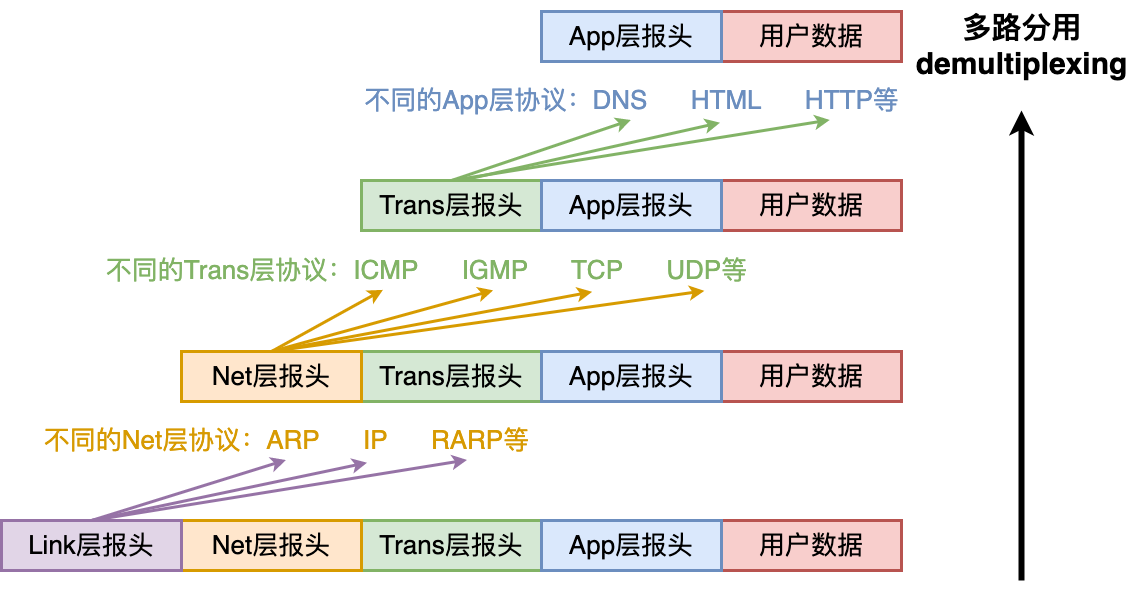

The diagram above was exported from draw.io. Its source (the exported page's mxGraphModel, read from the mxfile embedded in the PNG):
<mxGraphModel dx="1583" dy="905" grid="1" gridSize="10" guides="1" tooltips="1" connect="1" arrows="1" fold="1" page="0" pageScale="1" pageWidth="827" pageHeight="1169" background="#ffffff" math="0" shadow="0">
  <root>
    <mxCell id="0" />
    <mxCell id="1" parent="0" />
    <mxCell id="tLUmtipj8eZk0ioKP9Nz-7" value="&lt;font style=&quot;font-size: 26px;&quot;&gt;Trans层报头&lt;/font&gt;" style="rounded=0;whiteSpace=wrap;html=1;strokeWidth=3;fillColor=#d5e8d4;strokeColor=#82b366;" vertex="1" parent="1">
      <mxGeometry x="-220" y="140" width="180" height="50" as="geometry" />
    </mxCell>
    <mxCell id="tLUmtipj8eZk0ioKP9Nz-8" value="&lt;font style=&quot;font-size: 26px;&quot;&gt;用户数据&lt;/font&gt;" style="rounded=0;whiteSpace=wrap;html=1;strokeWidth=3;fillColor=#f8cecc;strokeColor=#b85450;" vertex="1" parent="1">
      <mxGeometry x="140" y="-29" width="180" height="50" as="geometry" />
    </mxCell>
    <mxCell id="tLUmtipj8eZk0ioKP9Nz-9" value="&lt;font style=&quot;font-size: 26px;&quot;&gt;App层报头&lt;/font&gt;" style="rounded=0;whiteSpace=wrap;html=1;strokeWidth=3;fillColor=#dae8fc;strokeColor=#6c8ebf;" vertex="1" parent="1">
      <mxGeometry x="-40" y="-29" width="180" height="50" as="geometry" />
    </mxCell>
    <mxCell id="tLUmtipj8eZk0ioKP9Nz-10" value="&lt;font style=&quot;font-size: 26px;&quot;&gt;用户数据&lt;/font&gt;" style="rounded=0;whiteSpace=wrap;html=1;strokeWidth=3;fillColor=#f8cecc;strokeColor=#b85450;" vertex="1" parent="1">
      <mxGeometry x="140" y="140" width="180" height="50" as="geometry" />
    </mxCell>
    <mxCell id="tLUmtipj8eZk0ioKP9Nz-11" value="&lt;font style=&quot;font-size: 26px;&quot;&gt;App层报头&lt;/font&gt;" style="rounded=0;whiteSpace=wrap;html=1;strokeWidth=3;fillColor=#dae8fc;strokeColor=#6c8ebf;" vertex="1" parent="1">
      <mxGeometry x="-40" y="140" width="180" height="50" as="geometry" />
    </mxCell>
    <mxCell id="tLUmtipj8eZk0ioKP9Nz-12" value="&lt;font style=&quot;font-size: 26px;&quot;&gt;Trans层报头&lt;/font&gt;" style="rounded=0;whiteSpace=wrap;html=1;strokeWidth=3;fillColor=#d5e8d4;strokeColor=#82b366;" vertex="1" parent="1">
      <mxGeometry x="-220" y="311" width="180" height="50" as="geometry" />
    </mxCell>
    <mxCell id="tLUmtipj8eZk0ioKP9Nz-13" value="&lt;font style=&quot;font-size: 26px;&quot;&gt;用户数据&lt;/font&gt;" style="rounded=0;whiteSpace=wrap;html=1;strokeWidth=3;fillColor=#f8cecc;strokeColor=#b85450;" vertex="1" parent="1">
      <mxGeometry x="140" y="311" width="180" height="50" as="geometry" />
    </mxCell>
    <mxCell id="tLUmtipj8eZk0ioKP9Nz-14" value="&lt;font style=&quot;font-size: 26px;&quot;&gt;App层报头&lt;/font&gt;" style="rounded=0;whiteSpace=wrap;html=1;strokeWidth=3;fillColor=#dae8fc;strokeColor=#6c8ebf;" vertex="1" parent="1">
      <mxGeometry x="-40" y="311" width="180" height="50" as="geometry" />
    </mxCell>
    <mxCell id="tLUmtipj8eZk0ioKP9Nz-32" style="rounded=0;orthogonalLoop=1;jettySize=auto;html=1;entryX=0.921;entryY=1.009;entryDx=0;entryDy=0;entryPerimeter=0;strokeColor=#d79b00;fillColor=#ffe6cc;strokeWidth=3;exitX=0.5;exitY=0;exitDx=0;exitDy=0;" edge="1" parent="1" source="tLUmtipj8eZk0ioKP9Nz-15" target="tLUmtipj8eZk0ioKP9Nz-30">
      <mxGeometry relative="1" as="geometry" />
    </mxCell>
    <mxCell id="tLUmtipj8eZk0ioKP9Nz-15" value="&lt;font style=&quot;font-size: 26px;&quot;&gt;Net层报头&lt;/font&gt;" style="rounded=0;whiteSpace=wrap;html=1;strokeWidth=3;fillColor=#ffe6cc;strokeColor=#d79b00;" vertex="1" parent="1">
      <mxGeometry x="-400" y="311" width="180" height="50" as="geometry" />
    </mxCell>
    <mxCell id="tLUmtipj8eZk0ioKP9Nz-16" value="&lt;font style=&quot;font-size: 26px;&quot;&gt;Trans层报头&lt;/font&gt;" style="rounded=0;whiteSpace=wrap;html=1;strokeWidth=3;fillColor=#d5e8d4;strokeColor=#82b366;" vertex="1" parent="1">
      <mxGeometry x="-220" y="480" width="180" height="50" as="geometry" />
    </mxCell>
    <mxCell id="tLUmtipj8eZk0ioKP9Nz-17" value="&lt;font style=&quot;font-size: 26px;&quot;&gt;用户数据&lt;/font&gt;" style="rounded=0;whiteSpace=wrap;html=1;strokeWidth=3;fillColor=#f8cecc;strokeColor=#b85450;" vertex="1" parent="1">
      <mxGeometry x="140" y="480" width="180" height="50" as="geometry" />
    </mxCell>
    <mxCell id="tLUmtipj8eZk0ioKP9Nz-18" value="&lt;font style=&quot;font-size: 26px;&quot;&gt;App层报头&lt;/font&gt;" style="rounded=0;whiteSpace=wrap;html=1;strokeWidth=3;fillColor=#dae8fc;strokeColor=#6c8ebf;" vertex="1" parent="1">
      <mxGeometry x="-40" y="480" width="180" height="50" as="geometry" />
    </mxCell>
    <mxCell id="tLUmtipj8eZk0ioKP9Nz-19" value="&lt;font style=&quot;font-size: 26px;&quot;&gt;Net层报头&lt;/font&gt;" style="rounded=0;whiteSpace=wrap;html=1;strokeWidth=3;fillColor=#ffe6cc;strokeColor=#d79b00;" vertex="1" parent="1">
      <mxGeometry x="-400" y="480" width="180" height="50" as="geometry" />
    </mxCell>
    <mxCell id="tLUmtipj8eZk0ioKP9Nz-24" style="rounded=0;orthogonalLoop=1;jettySize=auto;html=1;fillColor=#e1d5e7;strokeColor=#9673a6;strokeWidth=3;exitX=0.5;exitY=0;exitDx=0;exitDy=0;entryX=0.499;entryY=0.988;entryDx=0;entryDy=0;entryPerimeter=0;" edge="1" parent="1" source="tLUmtipj8eZk0ioKP9Nz-20" target="tLUmtipj8eZk0ioKP9Nz-23">
      <mxGeometry relative="1" as="geometry" />
    </mxCell>
    <mxCell id="tLUmtipj8eZk0ioKP9Nz-25" style="rounded=0;orthogonalLoop=1;jettySize=auto;html=1;entryX=0.658;entryY=1.055;entryDx=0;entryDy=0;entryPerimeter=0;fillColor=#e1d5e7;strokeColor=#9673a6;strokeWidth=3;exitX=0.5;exitY=0;exitDx=0;exitDy=0;" edge="1" parent="1" source="tLUmtipj8eZk0ioKP9Nz-20" target="tLUmtipj8eZk0ioKP9Nz-23">
      <mxGeometry relative="1" as="geometry" />
    </mxCell>
    <mxCell id="tLUmtipj8eZk0ioKP9Nz-26" style="rounded=0;orthogonalLoop=1;jettySize=auto;html=1;entryX=0.854;entryY=0.986;entryDx=0;entryDy=0;entryPerimeter=0;fillColor=#e1d5e7;strokeColor=#9673a6;strokeWidth=3;exitX=0.5;exitY=0;exitDx=0;exitDy=0;" edge="1" parent="1" source="tLUmtipj8eZk0ioKP9Nz-20" target="tLUmtipj8eZk0ioKP9Nz-23">
      <mxGeometry relative="1" as="geometry" />
    </mxCell>
    <mxCell id="tLUmtipj8eZk0ioKP9Nz-20" value="&lt;font style=&quot;font-size: 26px;&quot;&gt;Link层报头&lt;/font&gt;" style="rounded=0;whiteSpace=wrap;html=1;strokeWidth=3;fillColor=#e1d5e7;strokeColor=#9673a6;" vertex="1" parent="1">
      <mxGeometry x="-580" y="480" width="180" height="50" as="geometry" />
    </mxCell>
    <mxCell id="tLUmtipj8eZk0ioKP9Nz-21" value="" style="endArrow=none;html=1;rounded=0;strokeWidth=6;startArrow=classic;startFill=1;endFill=0;" edge="1" parent="1">
      <mxGeometry width="50" height="50" relative="1" as="geometry">
        <mxPoint x="440" y="70" as="sourcePoint" />
        <mxPoint x="440" y="540" as="targetPoint" />
      </mxGeometry>
    </mxCell>
    <mxCell id="tLUmtipj8eZk0ioKP9Nz-22" value="&lt;span style=&quot;font-size: 30px;&quot;&gt;&lt;b&gt;多路分用&lt;br&gt;demultiplexing&lt;br&gt;&lt;/b&gt;&lt;/span&gt;" style="text;html=1;align=center;verticalAlign=middle;resizable=0;points=[];autosize=1;strokeColor=none;fillColor=none;" vertex="1" parent="1">
      <mxGeometry x="320" y="-40" width="240" height="90" as="geometry" />
    </mxCell>
    <mxCell id="tLUmtipj8eZk0ioKP9Nz-23" value="&lt;div style=&quot;font-size: 26px;&quot;&gt;&lt;font color=&quot;#d79a02&quot;&gt;不同的Net层协议：ARP&amp;nbsp; &amp;nbsp; &amp;nbsp;&amp;nbsp;&lt;span style=&quot;background-color: initial;&quot;&gt;IP&amp;nbsp; &amp;nbsp; &amp;nbsp;&amp;nbsp;&lt;/span&gt;&lt;span style=&quot;background-color: initial;&quot;&gt;RARP等&lt;/span&gt;&lt;/font&gt;&lt;/div&gt;" style="text;html=1;align=center;verticalAlign=middle;resizable=0;points=[];autosize=1;strokeColor=none;fillColor=none;" vertex="1" parent="1">
      <mxGeometry x="-550" y="380" width="510" height="40" as="geometry" />
    </mxCell>
    <mxCell id="tLUmtipj8eZk0ioKP9Nz-27" style="rounded=0;orthogonalLoop=1;jettySize=auto;html=1;fillColor=#ffe6cc;strokeColor=#d79b00;strokeWidth=3;exitX=0.5;exitY=0;exitDx=0;exitDy=0;entryX=0.434;entryY=0.984;entryDx=0;entryDy=0;entryPerimeter=0;" edge="1" parent="1" target="tLUmtipj8eZk0ioKP9Nz-30" source="tLUmtipj8eZk0ioKP9Nz-15">
      <mxGeometry relative="1" as="geometry">
        <mxPoint x="-350" y="310" as="sourcePoint" />
      </mxGeometry>
    </mxCell>
    <mxCell id="tLUmtipj8eZk0ioKP9Nz-28" style="rounded=0;orthogonalLoop=1;jettySize=auto;html=1;entryX=0.601;entryY=0.996;entryDx=0;entryDy=0;entryPerimeter=0;fillColor=#ffe6cc;strokeColor=#d79b00;strokeWidth=3;exitX=0.5;exitY=0;exitDx=0;exitDy=0;" edge="1" parent="1" target="tLUmtipj8eZk0ioKP9Nz-30" source="tLUmtipj8eZk0ioKP9Nz-15">
      <mxGeometry relative="1" as="geometry">
        <mxPoint x="-350" y="310" as="sourcePoint" />
      </mxGeometry>
    </mxCell>
    <mxCell id="tLUmtipj8eZk0ioKP9Nz-29" style="rounded=0;orthogonalLoop=1;jettySize=auto;html=1;entryX=0.751;entryY=1.033;entryDx=0;entryDy=0;entryPerimeter=0;fillColor=#ffe6cc;strokeColor=#d79b00;strokeWidth=3;exitX=0.5;exitY=0;exitDx=0;exitDy=0;" edge="1" parent="1" target="tLUmtipj8eZk0ioKP9Nz-30" source="tLUmtipj8eZk0ioKP9Nz-15">
      <mxGeometry relative="1" as="geometry">
        <mxPoint x="-350" y="310" as="sourcePoint" />
      </mxGeometry>
    </mxCell>
    <mxCell id="tLUmtipj8eZk0ioKP9Nz-30" value="&lt;div style=&quot;font-size: 26px;&quot;&gt;&lt;font color=&quot;#81b365&quot;&gt;不同的Trans层协议：ICMP&amp;nbsp; &amp;nbsp; &amp;nbsp; IGMP&lt;span style=&quot;background-color: initial;&quot;&gt;&amp;nbsp; &amp;nbsp; &amp;nbsp; TCP&amp;nbsp; &amp;nbsp; &amp;nbsp; UDP&lt;/span&gt;&lt;span style=&quot;background-color: initial;&quot;&gt;等&lt;/span&gt;&lt;/font&gt;&lt;/div&gt;" style="text;html=1;align=center;verticalAlign=middle;resizable=0;points=[];autosize=1;strokeColor=none;fillColor=none;" vertex="1" parent="1">
      <mxGeometry x="-485" y="210" width="660" height="40" as="geometry" />
    </mxCell>
    <mxCell id="tLUmtipj8eZk0ioKP9Nz-38" style="rounded=0;orthogonalLoop=1;jettySize=auto;html=1;fillColor=#d5e8d4;strokeColor=#82b366;strokeWidth=3;exitX=0.5;exitY=0;exitDx=0;exitDy=0;entryX=0.499;entryY=0.988;entryDx=0;entryDy=0;entryPerimeter=0;" edge="1" parent="1" target="tLUmtipj8eZk0ioKP9Nz-41" source="tLUmtipj8eZk0ioKP9Nz-7">
      <mxGeometry relative="1" as="geometry">
        <mxPoint x="-145" y="140" as="sourcePoint" />
      </mxGeometry>
    </mxCell>
    <mxCell id="tLUmtipj8eZk0ioKP9Nz-39" style="rounded=0;orthogonalLoop=1;jettySize=auto;html=1;entryX=0.658;entryY=1.055;entryDx=0;entryDy=0;entryPerimeter=0;fillColor=#d5e8d4;strokeColor=#82b366;strokeWidth=3;" edge="1" parent="1" target="tLUmtipj8eZk0ioKP9Nz-41">
      <mxGeometry relative="1" as="geometry">
        <mxPoint x="-120" y="140" as="sourcePoint" />
      </mxGeometry>
    </mxCell>
    <mxCell id="tLUmtipj8eZk0ioKP9Nz-40" style="rounded=0;orthogonalLoop=1;jettySize=auto;html=1;entryX=0.854;entryY=0.986;entryDx=0;entryDy=0;entryPerimeter=0;fillColor=#d5e8d4;strokeColor=#82b366;strokeWidth=3;exitX=0.5;exitY=0;exitDx=0;exitDy=0;" edge="1" parent="1" target="tLUmtipj8eZk0ioKP9Nz-41" source="tLUmtipj8eZk0ioKP9Nz-7">
      <mxGeometry relative="1" as="geometry">
        <mxPoint x="-145" y="140" as="sourcePoint" />
      </mxGeometry>
    </mxCell>
    <mxCell id="tLUmtipj8eZk0ioKP9Nz-41" value="&lt;div style=&quot;font-size: 26px;&quot;&gt;&lt;font color=&quot;#6b8ebf&quot;&gt;不同的App层协议：DNS&amp;nbsp; &amp;nbsp; &amp;nbsp; HTML&lt;span style=&quot;background-color: initial;&quot;&gt;&amp;nbsp; &amp;nbsp; &amp;nbsp; HTTP&lt;/span&gt;&lt;span style=&quot;background-color: initial;&quot;&gt;等&lt;/span&gt;&lt;/font&gt;&lt;/div&gt;" style="text;html=1;align=center;verticalAlign=middle;resizable=0;points=[];autosize=1;strokeColor=none;fillColor=none;" vertex="1" parent="1">
      <mxGeometry x="-230" y="40" width="560" height="40" as="geometry" />
    </mxCell>
  </root>
</mxGraphModel>